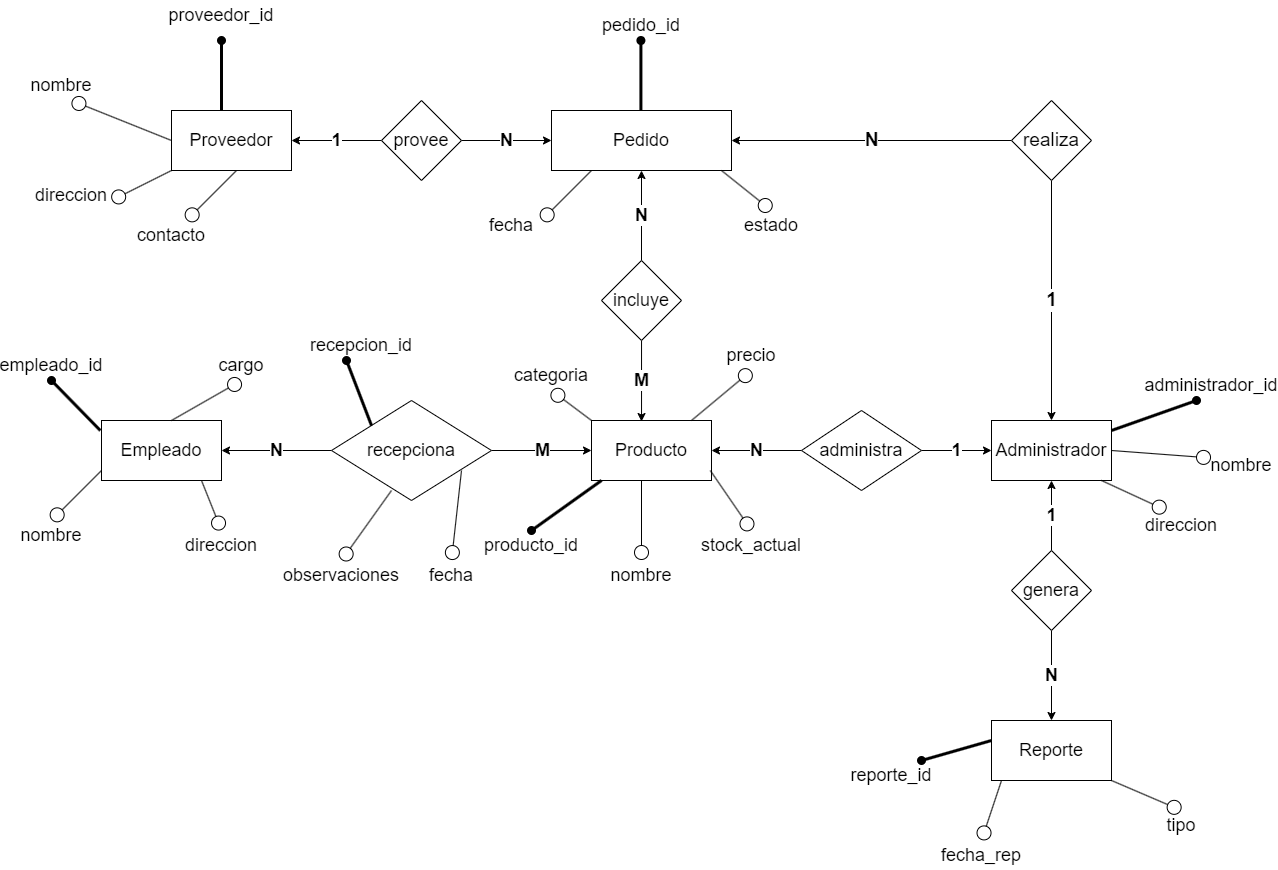

The diagram above was exported from draw.io. Its source (the exported page's mxGraphModel, read from the mxfile embedded in the PNG):
<mxGraphModel dx="2362" dy="686" grid="1" gridSize="10" guides="1" tooltips="1" connect="1" arrows="1" fold="1" page="1" pageScale="1" pageWidth="1100" pageHeight="850" background="none" math="0" shadow="0">
  <root>
    <mxCell id="0" />
    <mxCell id="1" parent="0" />
    <mxCell id="RirjBS4lKR73OdqIDImK-1" value="Proveedor" style="rounded=0;whiteSpace=wrap;html=1;fontSize=18;" parent="1" vertex="1">
      <mxGeometry x="90" y="110" width="120" height="60" as="geometry" />
    </mxCell>
    <mxCell id="RirjBS4lKR73OdqIDImK-2" value="Pedido" style="rounded=0;whiteSpace=wrap;html=1;fontSize=18;" parent="1" vertex="1">
      <mxGeometry x="470" y="110" width="180" height="60" as="geometry" />
    </mxCell>
    <mxCell id="RirjBS4lKR73OdqIDImK-4" value="Administrador" style="rounded=0;whiteSpace=wrap;html=1;fontSize=18;" parent="1" vertex="1">
      <mxGeometry x="910" y="420" width="120" height="60" as="geometry" />
    </mxCell>
    <mxCell id="RirjBS4lKR73OdqIDImK-5" value="Producto" style="rounded=0;whiteSpace=wrap;html=1;fontSize=18;" parent="1" vertex="1">
      <mxGeometry x="510" y="420" width="120" height="60" as="geometry" />
    </mxCell>
    <mxCell id="RirjBS4lKR73OdqIDImK-6" value="Reporte" style="rounded=0;whiteSpace=wrap;html=1;fontSize=18;" parent="1" vertex="1">
      <mxGeometry x="910" y="720" width="120" height="60" as="geometry" />
    </mxCell>
    <mxCell id="RirjBS4lKR73OdqIDImK-12" value="N" style="edgeStyle=orthogonalEdgeStyle;rounded=0;orthogonalLoop=1;jettySize=auto;html=1;entryX=0;entryY=0.5;entryDx=0;entryDy=0;fontSize=18;fontStyle=1" parent="1" source="RirjBS4lKR73OdqIDImK-7" target="RirjBS4lKR73OdqIDImK-2" edge="1">
      <mxGeometry relative="1" as="geometry" />
    </mxCell>
    <mxCell id="RirjBS4lKR73OdqIDImK-13" value="1" style="edgeStyle=orthogonalEdgeStyle;rounded=0;orthogonalLoop=1;jettySize=auto;html=1;entryX=1;entryY=0.5;entryDx=0;entryDy=0;fontSize=18;fontStyle=1" parent="1" source="RirjBS4lKR73OdqIDImK-7" target="RirjBS4lKR73OdqIDImK-1" edge="1">
      <mxGeometry relative="1" as="geometry" />
    </mxCell>
    <mxCell id="RirjBS4lKR73OdqIDImK-7" value="provee" style="rhombus;whiteSpace=wrap;html=1;fontSize=18;" parent="1" vertex="1">
      <mxGeometry x="300" y="100" width="80" height="80" as="geometry" />
    </mxCell>
    <mxCell id="RirjBS4lKR73OdqIDImK-14" value="M" style="edgeStyle=orthogonalEdgeStyle;rounded=0;orthogonalLoop=1;jettySize=auto;html=1;entryX=0.417;entryY=0.017;entryDx=0;entryDy=0;entryPerimeter=0;fontSize=18;fontStyle=1" parent="1" source="RirjBS4lKR73OdqIDImK-8" target="RirjBS4lKR73OdqIDImK-5" edge="1">
      <mxGeometry relative="1" as="geometry" />
    </mxCell>
    <mxCell id="RirjBS4lKR73OdqIDImK-16" value="N" style="edgeStyle=orthogonalEdgeStyle;rounded=0;orthogonalLoop=1;jettySize=auto;html=1;entryX=0.5;entryY=1;entryDx=0;entryDy=0;fontSize=18;fontStyle=1" parent="1" source="RirjBS4lKR73OdqIDImK-8" target="RirjBS4lKR73OdqIDImK-2" edge="1">
      <mxGeometry relative="1" as="geometry" />
    </mxCell>
    <mxCell id="RirjBS4lKR73OdqIDImK-8" value="incluye" style="rhombus;whiteSpace=wrap;html=1;fontSize=18;" parent="1" vertex="1">
      <mxGeometry x="520" y="260" width="80" height="80" as="geometry" />
    </mxCell>
    <mxCell id="RirjBS4lKR73OdqIDImK-17" value="M" style="edgeStyle=orthogonalEdgeStyle;rounded=0;orthogonalLoop=1;jettySize=auto;html=1;entryX=0;entryY=0.5;entryDx=0;entryDy=0;fontSize=18;fontStyle=1" parent="1" source="RirjBS4lKR73OdqIDImK-9" target="RirjBS4lKR73OdqIDImK-5" edge="1">
      <mxGeometry relative="1" as="geometry" />
    </mxCell>
    <mxCell id="RirjBS4lKR73OdqIDImK-18" value="N" style="edgeStyle=orthogonalEdgeStyle;rounded=0;orthogonalLoop=1;jettySize=auto;html=1;entryX=1;entryY=0.5;entryDx=0;entryDy=0;fontSize=18;fontStyle=1" parent="1" source="RirjBS4lKR73OdqIDImK-9" target="OLOzA67JBV916LagDvpf-19" edge="1">
      <mxGeometry relative="1" as="geometry">
        <mxPoint x="230" y="450" as="targetPoint" />
      </mxGeometry>
    </mxCell>
    <mxCell id="RirjBS4lKR73OdqIDImK-9" value="recepciona" style="rhombus;whiteSpace=wrap;html=1;fontSize=18;" parent="1" vertex="1">
      <mxGeometry x="250" y="400" width="160" height="100" as="geometry" />
    </mxCell>
    <mxCell id="RirjBS4lKR73OdqIDImK-19" value="1" style="edgeStyle=orthogonalEdgeStyle;rounded=0;orthogonalLoop=1;jettySize=auto;html=1;entryX=0.5;entryY=1;entryDx=0;entryDy=0;fontSize=18;fontStyle=1" parent="1" source="RirjBS4lKR73OdqIDImK-10" target="RirjBS4lKR73OdqIDImK-4" edge="1">
      <mxGeometry relative="1" as="geometry" />
    </mxCell>
    <mxCell id="RirjBS4lKR73OdqIDImK-21" value="N" style="edgeStyle=orthogonalEdgeStyle;rounded=0;orthogonalLoop=1;jettySize=auto;html=1;entryX=0.5;entryY=0;entryDx=0;entryDy=0;fontSize=18;fontStyle=1" parent="1" source="RirjBS4lKR73OdqIDImK-10" target="RirjBS4lKR73OdqIDImK-6" edge="1">
      <mxGeometry relative="1" as="geometry" />
    </mxCell>
    <mxCell id="RirjBS4lKR73OdqIDImK-10" value="genera" style="rhombus;whiteSpace=wrap;html=1;fontSize=18;" parent="1" vertex="1">
      <mxGeometry x="930" y="550" width="80" height="80" as="geometry" />
    </mxCell>
    <mxCell id="RirjBS4lKR73OdqIDImK-23" value="N" style="edgeStyle=orthogonalEdgeStyle;rounded=0;orthogonalLoop=1;jettySize=auto;html=1;entryX=1;entryY=0.5;entryDx=0;entryDy=0;fontSize=18;fontStyle=1" parent="1" source="RirjBS4lKR73OdqIDImK-22" target="RirjBS4lKR73OdqIDImK-5" edge="1">
      <mxGeometry relative="1" as="geometry" />
    </mxCell>
    <mxCell id="RirjBS4lKR73OdqIDImK-24" value="1" style="edgeStyle=orthogonalEdgeStyle;rounded=0;orthogonalLoop=1;jettySize=auto;html=1;entryX=0;entryY=0.5;entryDx=0;entryDy=0;fontSize=18;fontStyle=1" parent="1" source="RirjBS4lKR73OdqIDImK-22" target="RirjBS4lKR73OdqIDImK-4" edge="1">
      <mxGeometry relative="1" as="geometry" />
    </mxCell>
    <mxCell id="RirjBS4lKR73OdqIDImK-22" value="administra" style="rhombus;whiteSpace=wrap;html=1;fontSize=18;" parent="1" vertex="1">
      <mxGeometry x="720" y="410" width="120" height="80" as="geometry" />
    </mxCell>
    <mxCell id="OLOzA67JBV916LagDvpf-2" value="nombre" style="text;html=1;align=center;verticalAlign=middle;whiteSpace=wrap;rounded=0;fontSize=18;" vertex="1" parent="1">
      <mxGeometry x="-50" y="70" width="60" height="30" as="geometry" />
    </mxCell>
    <mxCell id="OLOzA67JBV916LagDvpf-3" value="" style="endArrow=circle;html=1;rounded=0;exitX=0;exitY=0.5;exitDx=0;exitDy=0;endFill=0;" edge="1" parent="1" source="RirjBS4lKR73OdqIDImK-1">
      <mxGeometry width="50" height="50" relative="1" as="geometry">
        <mxPoint x="-60" y="150" as="sourcePoint" />
        <mxPoint x="-10" y="100" as="targetPoint" />
      </mxGeometry>
    </mxCell>
    <mxCell id="OLOzA67JBV916LagDvpf-4" value="" style="endArrow=oval;html=1;rounded=0;entryX=0.5;entryY=1;entryDx=0;entryDy=0;endFill=1;strokeWidth=3;" edge="1" parent="1">
      <mxGeometry width="50" height="50" relative="1" as="geometry">
        <mxPoint x="140" y="110" as="sourcePoint" />
        <mxPoint x="140" y="40" as="targetPoint" />
      </mxGeometry>
    </mxCell>
    <mxCell id="OLOzA67JBV916LagDvpf-5" value="proveedor_id" style="text;html=1;align=center;verticalAlign=middle;whiteSpace=wrap;rounded=0;fontSize=18;" vertex="1" parent="1">
      <mxGeometry x="110" width="60" height="30" as="geometry" />
    </mxCell>
    <mxCell id="OLOzA67JBV916LagDvpf-7" value="N" style="edgeStyle=orthogonalEdgeStyle;rounded=0;orthogonalLoop=1;jettySize=auto;html=1;entryX=1;entryY=0.5;entryDx=0;entryDy=0;fontSize=19;fontStyle=1" edge="1" parent="1" source="OLOzA67JBV916LagDvpf-6" target="RirjBS4lKR73OdqIDImK-2">
      <mxGeometry relative="1" as="geometry" />
    </mxCell>
    <mxCell id="OLOzA67JBV916LagDvpf-8" value="1" style="edgeStyle=orthogonalEdgeStyle;rounded=0;orthogonalLoop=1;jettySize=auto;html=1;fontSize=19;fontStyle=1" edge="1" parent="1" source="OLOzA67JBV916LagDvpf-6" target="RirjBS4lKR73OdqIDImK-4">
      <mxGeometry relative="1" as="geometry" />
    </mxCell>
    <mxCell id="OLOzA67JBV916LagDvpf-6" value="realiza" style="rhombus;whiteSpace=wrap;html=1;fontSize=19;" vertex="1" parent="1">
      <mxGeometry x="930" y="100" width="80" height="80" as="geometry" />
    </mxCell>
    <mxCell id="OLOzA67JBV916LagDvpf-9" value="direccion" style="text;html=1;align=center;verticalAlign=middle;whiteSpace=wrap;rounded=0;fontSize=18;" vertex="1" parent="1">
      <mxGeometry x="-40" y="180" width="60" height="30" as="geometry" />
    </mxCell>
    <mxCell id="OLOzA67JBV916LagDvpf-10" value="contacto" style="text;html=1;align=center;verticalAlign=middle;whiteSpace=wrap;rounded=0;fontSize=18;" vertex="1" parent="1">
      <mxGeometry x="60" y="220" width="60" height="30" as="geometry" />
    </mxCell>
    <mxCell id="OLOzA67JBV916LagDvpf-11" value="" style="endArrow=circle;html=1;rounded=0;exitX=0;exitY=0.5;exitDx=0;exitDy=0;endFill=0;" edge="1" parent="1">
      <mxGeometry width="50" height="50" relative="1" as="geometry">
        <mxPoint x="90" y="170" as="sourcePoint" />
        <mxPoint x="30" y="200" as="targetPoint" />
      </mxGeometry>
    </mxCell>
    <mxCell id="OLOzA67JBV916LagDvpf-12" value="" style="endArrow=circle;html=1;rounded=0;exitX=0;exitY=0.5;exitDx=0;exitDy=0;endFill=0;entryX=0.75;entryY=0;entryDx=0;entryDy=0;" edge="1" parent="1" target="OLOzA67JBV916LagDvpf-10">
      <mxGeometry width="50" height="50" relative="1" as="geometry">
        <mxPoint x="155" y="170" as="sourcePoint" />
        <mxPoint x="95" y="200" as="targetPoint" />
      </mxGeometry>
    </mxCell>
    <mxCell id="OLOzA67JBV916LagDvpf-13" value="pedido_id" style="text;html=1;align=center;verticalAlign=middle;whiteSpace=wrap;rounded=0;fontSize=18;" vertex="1" parent="1">
      <mxGeometry x="530" y="10" width="60" height="30" as="geometry" />
    </mxCell>
    <mxCell id="OLOzA67JBV916LagDvpf-14" value="fecha" style="text;html=1;align=center;verticalAlign=middle;whiteSpace=wrap;rounded=0;fontSize=18;" vertex="1" parent="1">
      <mxGeometry x="400" y="210" width="60" height="30" as="geometry" />
    </mxCell>
    <mxCell id="OLOzA67JBV916LagDvpf-15" value="estado" style="text;html=1;align=center;verticalAlign=middle;whiteSpace=wrap;rounded=0;fontSize=18;" vertex="1" parent="1">
      <mxGeometry x="660" y="210" width="60" height="30" as="geometry" />
    </mxCell>
    <mxCell id="OLOzA67JBV916LagDvpf-16" value="" style="endArrow=circle;html=1;rounded=0;exitX=0;exitY=0.5;exitDx=0;exitDy=0;endFill=0;entryX=0.75;entryY=0;entryDx=0;entryDy=0;" edge="1" parent="1">
      <mxGeometry width="50" height="50" relative="1" as="geometry">
        <mxPoint x="510" y="170" as="sourcePoint" />
        <mxPoint x="460" y="220" as="targetPoint" />
      </mxGeometry>
    </mxCell>
    <mxCell id="OLOzA67JBV916LagDvpf-17" value="" style="endArrow=circle;html=1;rounded=0;exitX=0;exitY=0.5;exitDx=0;exitDy=0;endFill=0;entryX=0.5;entryY=0;entryDx=0;entryDy=0;" edge="1" parent="1" target="OLOzA67JBV916LagDvpf-15">
      <mxGeometry width="50" height="50" relative="1" as="geometry">
        <mxPoint x="640" y="170" as="sourcePoint" />
        <mxPoint x="590" y="220" as="targetPoint" />
      </mxGeometry>
    </mxCell>
    <mxCell id="OLOzA67JBV916LagDvpf-18" value="" style="endArrow=oval;html=1;rounded=0;entryX=0.5;entryY=1;entryDx=0;entryDy=0;endFill=1;strokeWidth=3;" edge="1" parent="1">
      <mxGeometry width="50" height="50" relative="1" as="geometry">
        <mxPoint x="559.4100000000001" y="110" as="sourcePoint" />
        <mxPoint x="559.4100000000001" y="40" as="targetPoint" />
      </mxGeometry>
    </mxCell>
    <mxCell id="OLOzA67JBV916LagDvpf-19" value="Empleado" style="rounded=0;whiteSpace=wrap;html=1;fontSize=18;" vertex="1" parent="1">
      <mxGeometry x="20" y="420" width="120" height="60" as="geometry" />
    </mxCell>
    <mxCell id="OLOzA67JBV916LagDvpf-21" value="nombre" style="text;html=1;align=center;verticalAlign=middle;whiteSpace=wrap;rounded=0;fontSize=18;" vertex="1" parent="1">
      <mxGeometry x="-60" y="520" width="60" height="30" as="geometry" />
    </mxCell>
    <mxCell id="OLOzA67JBV916LagDvpf-22" value="direccion" style="text;html=1;align=center;verticalAlign=middle;whiteSpace=wrap;rounded=0;fontSize=18;" vertex="1" parent="1">
      <mxGeometry x="110" y="530" width="60" height="30" as="geometry" />
    </mxCell>
    <mxCell id="OLOzA67JBV916LagDvpf-23" value="empleado_id" style="text;html=1;align=center;verticalAlign=middle;whiteSpace=wrap;rounded=0;fontSize=18;" vertex="1" parent="1">
      <mxGeometry x="-60" y="350" width="60" height="30" as="geometry" />
    </mxCell>
    <mxCell id="OLOzA67JBV916LagDvpf-24" value="cargo" style="text;html=1;align=center;verticalAlign=middle;whiteSpace=wrap;rounded=0;fontSize=18;" vertex="1" parent="1">
      <mxGeometry x="130" y="350" width="60" height="30" as="geometry" />
    </mxCell>
    <mxCell id="OLOzA67JBV916LagDvpf-25" value="" style="endArrow=circle;html=1;rounded=0;exitX=0;exitY=0.5;exitDx=0;exitDy=0;endFill=0;entryX=0.75;entryY=0;entryDx=0;entryDy=0;" edge="1" parent="1">
      <mxGeometry width="50" height="50" relative="1" as="geometry">
        <mxPoint x="20" y="470" as="sourcePoint" />
        <mxPoint x="-30" y="520" as="targetPoint" />
      </mxGeometry>
    </mxCell>
    <mxCell id="OLOzA67JBV916LagDvpf-26" value="" style="endArrow=circle;html=1;rounded=0;exitX=0;exitY=0.5;exitDx=0;exitDy=0;endFill=0;entryX=0.5;entryY=0;entryDx=0;entryDy=0;" edge="1" parent="1" target="OLOzA67JBV916LagDvpf-22">
      <mxGeometry width="50" height="50" relative="1" as="geometry">
        <mxPoint x="120" y="480" as="sourcePoint" />
        <mxPoint x="70" y="530" as="targetPoint" />
      </mxGeometry>
    </mxCell>
    <mxCell id="OLOzA67JBV916LagDvpf-27" value="" style="endArrow=circle;html=1;rounded=0;exitX=0;exitY=0.5;exitDx=0;exitDy=0;endFill=0;entryX=0.5;entryY=1;entryDx=0;entryDy=0;" edge="1" parent="1" target="OLOzA67JBV916LagDvpf-24">
      <mxGeometry width="50" height="50" relative="1" as="geometry">
        <mxPoint x="90" y="420" as="sourcePoint" />
        <mxPoint x="40" y="470" as="targetPoint" />
      </mxGeometry>
    </mxCell>
    <mxCell id="OLOzA67JBV916LagDvpf-28" value="" style="endArrow=oval;html=1;rounded=0;entryX=0.5;entryY=1;entryDx=0;entryDy=0;endFill=1;strokeWidth=3;" edge="1" parent="1" target="OLOzA67JBV916LagDvpf-23">
      <mxGeometry width="50" height="50" relative="1" as="geometry">
        <mxPoint x="18.819999999999993" y="430" as="sourcePoint" />
        <mxPoint x="18.819999999999993" y="360" as="targetPoint" />
      </mxGeometry>
    </mxCell>
    <mxCell id="OLOzA67JBV916LagDvpf-29" value="producto_id" style="text;html=1;align=center;verticalAlign=middle;whiteSpace=wrap;rounded=0;fontSize=18;" vertex="1" parent="1">
      <mxGeometry x="420" y="530" width="60" height="30" as="geometry" />
    </mxCell>
    <mxCell id="OLOzA67JBV916LagDvpf-30" value="nombre" style="text;html=1;align=center;verticalAlign=middle;whiteSpace=wrap;rounded=0;fontSize=18;" vertex="1" parent="1">
      <mxGeometry x="530" y="560" width="60" height="30" as="geometry" />
    </mxCell>
    <mxCell id="OLOzA67JBV916LagDvpf-31" value="categoria" style="text;html=1;align=center;verticalAlign=middle;whiteSpace=wrap;rounded=0;fontSize=18;" vertex="1" parent="1">
      <mxGeometry x="440" y="360" width="60" height="30" as="geometry" />
    </mxCell>
    <mxCell id="OLOzA67JBV916LagDvpf-32" value="precio" style="text;html=1;align=center;verticalAlign=middle;whiteSpace=wrap;rounded=0;fontSize=18;" vertex="1" parent="1">
      <mxGeometry x="640" y="340" width="60" height="30" as="geometry" />
    </mxCell>
    <mxCell id="OLOzA67JBV916LagDvpf-33" value="stock_actual" style="text;html=1;align=center;verticalAlign=middle;whiteSpace=wrap;rounded=0;fontSize=18;" vertex="1" parent="1">
      <mxGeometry x="640" y="530" width="60" height="30" as="geometry" />
    </mxCell>
    <mxCell id="OLOzA67JBV916LagDvpf-34" value="" style="endArrow=oval;html=1;rounded=0;entryX=0.5;entryY=0;entryDx=0;entryDy=0;endFill=1;strokeWidth=3;" edge="1" parent="1" target="OLOzA67JBV916LagDvpf-29">
      <mxGeometry width="50" height="50" relative="1" as="geometry">
        <mxPoint x="520" y="480" as="sourcePoint" />
        <mxPoint x="471.18" y="430" as="targetPoint" />
      </mxGeometry>
    </mxCell>
    <mxCell id="OLOzA67JBV916LagDvpf-35" value="" style="endArrow=circle;html=1;rounded=0;exitX=0;exitY=0.5;exitDx=0;exitDy=0;endFill=0;entryX=0.5;entryY=1;entryDx=0;entryDy=0;" edge="1" parent="1" target="OLOzA67JBV916LagDvpf-32">
      <mxGeometry width="50" height="50" relative="1" as="geometry">
        <mxPoint x="610" y="420" as="sourcePoint" />
        <mxPoint x="680" y="380" as="targetPoint" />
      </mxGeometry>
    </mxCell>
    <mxCell id="OLOzA67JBV916LagDvpf-36" value="" style="endArrow=circle;html=1;rounded=0;exitX=0;exitY=0.5;exitDx=0;exitDy=0;endFill=0;entryX=0.5;entryY=1;entryDx=0;entryDy=0;" edge="1" parent="1" target="OLOzA67JBV916LagDvpf-31">
      <mxGeometry width="50" height="50" relative="1" as="geometry">
        <mxPoint x="510" y="420" as="sourcePoint" />
        <mxPoint x="570" y="370" as="targetPoint" />
      </mxGeometry>
    </mxCell>
    <mxCell id="OLOzA67JBV916LagDvpf-38" value="" style="endArrow=circle;html=1;rounded=0;exitX=0;exitY=0.5;exitDx=0;exitDy=0;endFill=0;entryX=0.5;entryY=0;entryDx=0;entryDy=0;" edge="1" parent="1" target="OLOzA67JBV916LagDvpf-30">
      <mxGeometry width="50" height="50" relative="1" as="geometry">
        <mxPoint x="560" y="480" as="sourcePoint" />
        <mxPoint x="620" y="430" as="targetPoint" />
      </mxGeometry>
    </mxCell>
    <mxCell id="OLOzA67JBV916LagDvpf-39" value="" style="endArrow=circle;html=1;rounded=0;exitX=0;exitY=0.5;exitDx=0;exitDy=0;endFill=0;entryX=0.5;entryY=0;entryDx=0;entryDy=0;" edge="1" parent="1" target="OLOzA67JBV916LagDvpf-33">
      <mxGeometry width="50" height="50" relative="1" as="geometry">
        <mxPoint x="628.82" y="470" as="sourcePoint" />
        <mxPoint x="628.82" y="550" as="targetPoint" />
      </mxGeometry>
    </mxCell>
    <mxCell id="OLOzA67JBV916LagDvpf-40" value="recepcion_id" style="text;html=1;align=center;verticalAlign=middle;whiteSpace=wrap;rounded=0;fontSize=18;" vertex="1" parent="1">
      <mxGeometry x="250" y="330" width="60" height="30" as="geometry" />
    </mxCell>
    <mxCell id="OLOzA67JBV916LagDvpf-41" value="fecha" style="text;html=1;align=center;verticalAlign=middle;whiteSpace=wrap;rounded=0;fontSize=18;" vertex="1" parent="1">
      <mxGeometry x="340" y="560" width="60" height="30" as="geometry" />
    </mxCell>
    <mxCell id="OLOzA67JBV916LagDvpf-42" value="observaciones" style="text;html=1;align=center;verticalAlign=middle;whiteSpace=wrap;rounded=0;fontSize=18;" vertex="1" parent="1">
      <mxGeometry x="230" y="560" width="60" height="30" as="geometry" />
    </mxCell>
    <mxCell id="OLOzA67JBV916LagDvpf-44" value="" style="endArrow=circle;html=1;rounded=0;exitX=0;exitY=0.5;exitDx=0;exitDy=0;endFill=0;entryX=0.5;entryY=0;entryDx=0;entryDy=0;" edge="1" parent="1" target="OLOzA67JBV916LagDvpf-42">
      <mxGeometry width="50" height="50" relative="1" as="geometry">
        <mxPoint x="310" y="490" as="sourcePoint" />
        <mxPoint x="300" y="425" as="targetPoint" />
      </mxGeometry>
    </mxCell>
    <mxCell id="OLOzA67JBV916LagDvpf-45" value="" style="endArrow=circle;html=1;rounded=0;exitX=0;exitY=0.5;exitDx=0;exitDy=0;endFill=0;entryX=0.5;entryY=0;entryDx=0;entryDy=0;" edge="1" parent="1" target="OLOzA67JBV916LagDvpf-41">
      <mxGeometry width="50" height="50" relative="1" as="geometry">
        <mxPoint x="380" y="470" as="sourcePoint" />
        <mxPoint x="330" y="540" as="targetPoint" />
      </mxGeometry>
    </mxCell>
    <mxCell id="OLOzA67JBV916LagDvpf-46" value="" style="endArrow=oval;html=1;rounded=0;entryX=0.25;entryY=1;entryDx=0;entryDy=0;endFill=1;strokeWidth=3;" edge="1" parent="1" target="OLOzA67JBV916LagDvpf-40">
      <mxGeometry width="50" height="50" relative="1" as="geometry">
        <mxPoint x="290" y="425" as="sourcePoint" />
        <mxPoint x="220" y="475" as="targetPoint" />
      </mxGeometry>
    </mxCell>
    <mxCell id="OLOzA67JBV916LagDvpf-47" value="administrador_id" style="text;html=1;align=center;verticalAlign=middle;whiteSpace=wrap;rounded=0;fontSize=18;" vertex="1" parent="1">
      <mxGeometry x="1100" y="370" width="60" height="30" as="geometry" />
    </mxCell>
    <mxCell id="OLOzA67JBV916LagDvpf-48" value="nombre" style="text;html=1;align=center;verticalAlign=middle;whiteSpace=wrap;rounded=0;fontSize=18;" vertex="1" parent="1">
      <mxGeometry x="1130" y="450" width="60" height="30" as="geometry" />
    </mxCell>
    <mxCell id="OLOzA67JBV916LagDvpf-49" value="direccion" style="text;html=1;align=center;verticalAlign=middle;whiteSpace=wrap;rounded=0;fontSize=18;" vertex="1" parent="1">
      <mxGeometry x="1070" y="510" width="60" height="30" as="geometry" />
    </mxCell>
    <mxCell id="OLOzA67JBV916LagDvpf-51" value="" style="endArrow=oval;html=1;rounded=0;entryX=0.25;entryY=1;entryDx=0;entryDy=0;endFill=1;strokeWidth=3;" edge="1" parent="1" target="OLOzA67JBV916LagDvpf-47">
      <mxGeometry width="50" height="50" relative="1" as="geometry">
        <mxPoint x="1030" y="430" as="sourcePoint" />
        <mxPoint x="960" y="480" as="targetPoint" />
      </mxGeometry>
    </mxCell>
    <mxCell id="OLOzA67JBV916LagDvpf-52" value="" style="endArrow=circle;html=1;rounded=0;exitX=0;exitY=0.5;exitDx=0;exitDy=0;endFill=0;entryX=0.25;entryY=0;entryDx=0;entryDy=0;" edge="1" parent="1" target="OLOzA67JBV916LagDvpf-49">
      <mxGeometry width="50" height="50" relative="1" as="geometry">
        <mxPoint x="1020" y="480" as="sourcePoint" />
        <mxPoint x="1061.18" y="540" as="targetPoint" />
      </mxGeometry>
    </mxCell>
    <mxCell id="OLOzA67JBV916LagDvpf-53" value="" style="endArrow=circle;html=1;rounded=0;exitX=0;exitY=0.5;exitDx=0;exitDy=0;endFill=0;entryX=0;entryY=0.25;entryDx=0;entryDy=0;" edge="1" parent="1" target="OLOzA67JBV916LagDvpf-48">
      <mxGeometry width="50" height="50" relative="1" as="geometry">
        <mxPoint x="1030" y="450" as="sourcePoint" />
        <mxPoint x="1095" y="480" as="targetPoint" />
      </mxGeometry>
    </mxCell>
    <mxCell id="OLOzA67JBV916LagDvpf-54" value="reporte_id" style="text;html=1;align=center;verticalAlign=middle;whiteSpace=wrap;rounded=0;fontSize=18;" vertex="1" parent="1">
      <mxGeometry x="780" y="760" width="60" height="30" as="geometry" />
    </mxCell>
    <mxCell id="OLOzA67JBV916LagDvpf-55" value="fecha_rep" style="text;html=1;align=center;verticalAlign=middle;whiteSpace=wrap;rounded=0;fontSize=18;" vertex="1" parent="1">
      <mxGeometry x="870" y="840" width="60" height="30" as="geometry" />
    </mxCell>
    <mxCell id="OLOzA67JBV916LagDvpf-56" value="tipo" style="text;html=1;align=center;verticalAlign=middle;whiteSpace=wrap;rounded=0;fontSize=18;" vertex="1" parent="1">
      <mxGeometry x="1070" y="810" width="60" height="30" as="geometry" />
    </mxCell>
    <mxCell id="OLOzA67JBV916LagDvpf-57" value="" style="endArrow=circle;html=1;rounded=0;exitX=0;exitY=0.5;exitDx=0;exitDy=0;endFill=0;entryX=0.5;entryY=0;entryDx=0;entryDy=0;" edge="1" parent="1" target="OLOzA67JBV916LagDvpf-56">
      <mxGeometry width="50" height="50" relative="1" as="geometry">
        <mxPoint x="1030" y="780" as="sourcePoint" />
        <mxPoint x="1095" y="810" as="targetPoint" />
      </mxGeometry>
    </mxCell>
    <mxCell id="OLOzA67JBV916LagDvpf-58" value="" style="endArrow=circle;html=1;rounded=0;exitX=0;exitY=0.5;exitDx=0;exitDy=0;endFill=0;entryX=0.5;entryY=0;entryDx=0;entryDy=0;" edge="1" parent="1" target="OLOzA67JBV916LagDvpf-55">
      <mxGeometry width="50" height="50" relative="1" as="geometry">
        <mxPoint x="920" y="780" as="sourcePoint" />
        <mxPoint x="990" y="810" as="targetPoint" />
      </mxGeometry>
    </mxCell>
    <mxCell id="OLOzA67JBV916LagDvpf-60" value="" style="endArrow=oval;html=1;rounded=0;entryX=1;entryY=0;entryDx=0;entryDy=0;endFill=1;strokeWidth=3;" edge="1" parent="1" target="OLOzA67JBV916LagDvpf-54">
      <mxGeometry width="50" height="50" relative="1" as="geometry">
        <mxPoint x="910" y="740" as="sourcePoint" />
        <mxPoint x="995" y="710" as="targetPoint" />
      </mxGeometry>
    </mxCell>
  </root>
</mxGraphModel>